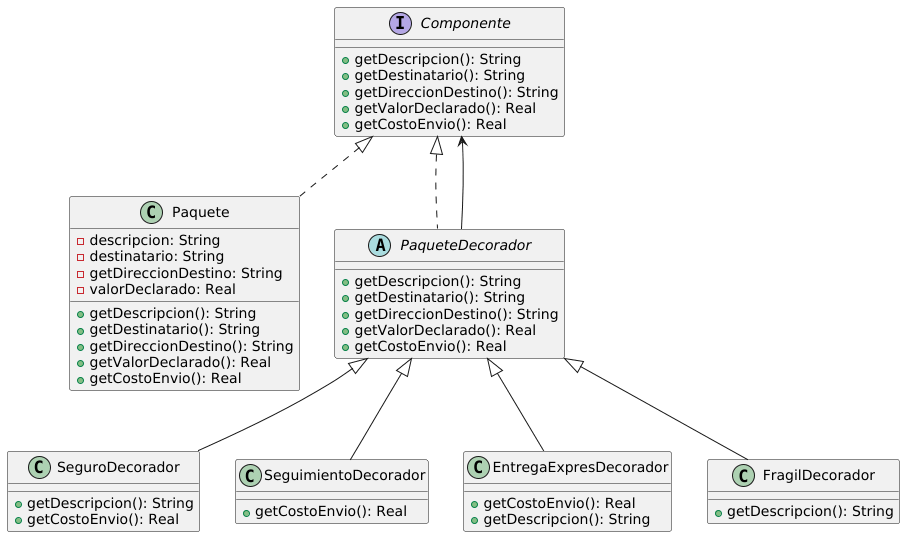

The diagram above was rendered by PlantUML. Its source (embedded in the PNG):
@startuml
interface Componente{
    +getDescripcion(): String
    +getDestinatario(): String
    +getDireccionDestino(): String
    +getValorDeclarado(): Real
    +getCostoEnvio(): Real
}

class Paquete implements Componente{
    -descripcion: String
    -destinatario: String
    -getDireccionDestino: String
    -valorDeclarado: Real
    +getDescripcion(): String
    +getDestinatario(): String
    +getDireccionDestino(): String
    +getValorDeclarado(): Real
    +getCostoEnvio(): Real
}

abstract class PaqueteDecorador implements Componente{
    +getDescripcion(): String
    +getDestinatario(): String
    +getDireccionDestino(): String
    +getValorDeclarado(): Real
    +getCostoEnvio(): Real
}

class SeguroDecorador extends PaqueteDecorador{
    +getDescripcion(): String
    +getCostoEnvio(): Real
}

class SeguimientoDecorador extends PaqueteDecorador{
    +getCostoEnvio(): Real
}

class EntregaExpresDecorador extends PaqueteDecorador{
    +getCostoEnvio(): Real
    +getDescripcion(): String
}

class FragilDecorador extends PaqueteDecorador{
    +getDescripcion(): String
}
PaqueteDecorador --> Componente
@enduml